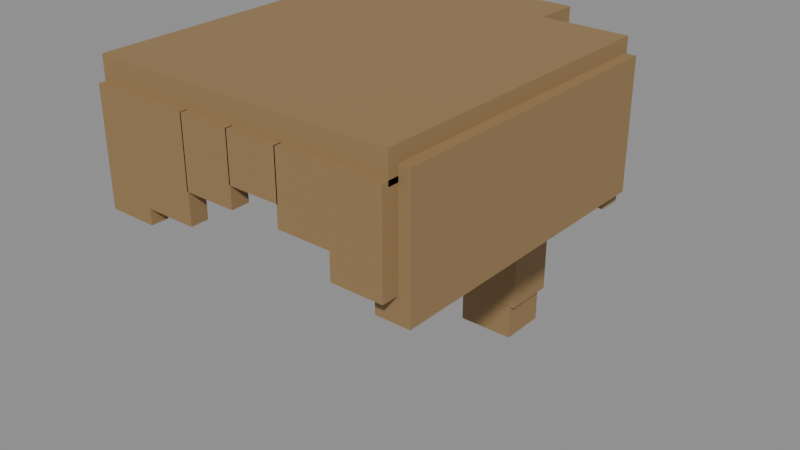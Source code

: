 # Source: hair_ponytail.blend  (saved by Blender 5.3.31; exported with 4.5.12 LTS)
import bpy
from mathutils import Matrix  # noqa: F401  (used for matrix-valued properties, if any)

bpy.ops.wm.read_factory_settings(use_empty=True)
scene = bpy.context.scene
scene.name = 'Scene'

# ---- materials (node trees are filled in below, after node groups)
mat_char_mat_hair = bpy.data.materials.new('char_mat_hair')
mat_char_mat_hair.diffuse_color = (0.3, 0.19, 0.082, 1.0)

# ---- material node trees
mat_char_mat_hair.use_nodes = True; mat_char_mat_hair.node_tree.nodes.clear()
_N = mat_char_mat_hair.node_tree.nodes; _L = mat_char_mat_hair.node_tree.links
n0 = _N.new('ShaderNodeBsdfPrincipled'); n0.name = 'Principled BSDF'; n0.location = (-200, 100)
n0.inputs[0].default_value = (0.3, 0.19, 0.082, 1.0)
n0.inputs[2].default_value = 0.8
n0.inputs[10].default_value = 0.005
n1 = _N.new('ShaderNodeOutputMaterial'); n1.name = 'Material Output'; n1.location = (200, 100)
_L.new(n0.outputs[0], n1.inputs[0])
n1.is_active_output = True

# ---- meshes
me_char_hair_voxel_geometry_001 = bpy.data.meshes.new('char_hair_voxel_geometry.001')
me_char_hair_voxel_geometry_001.from_pydata([(-0.293, -0.315, 0.3905), (-0.293, -0.315, 0.3905), (-0.293, -0.315, 0.3905), (0.293, -0.315, 0.3905), (0.293, -0.315, 0.3905), (0.293, -0.315, 0.3905), (0.293, 0.291, 0.3905), (0.293, 0.291, 0.3905), (0.293, 0.291, 0.3905), (-0.293, 0.291, 0.3905), (-0.293, 0.291, 0.3905), (-0.293, 0.291, 0.3905), (-0.293, -0.315, 0.4455), (-0.293, -0.315, 0.4455), (-0.293, -0.315, 0.4455), (0.293, -0.315, 0.4455), (0.293, -0.315, 0.4455), (0.293, -0.315, 0.4455), (0.293, 0.291, 0.4455), (0.293, 0.291, 0.4455), (0.293, 0.291, 0.4455), (-0.293, 0.291, 0.4455), (-0.293, 0.291, 0.4455), (-0.293, 0.291, 0.4455), (-0.293, 0.2585, 0.141), (-0.293, 0.2585, 0.141), (-0.293, 0.2585, 0.141), (0.293, 0.2585, 0.141), (0.293, 0.2585, 0.141), (0.293, 0.2585, 0.141), (0.293, 0.3035, 0.141), (0.293, 0.3035, 0.141), (0.293, 0.3035, 0.141), (-0.293, 0.3035, 0.141), (-0.293, 0.3035, 0.141), (-0.293, 0.3035, 0.141), (-0.293, 0.2585, 0.391), (-0.293, 0.2585, 0.391), (-0.293, 0.2585, 0.391), (0.293, 0.2585, 0.391), (0.293, 0.2585, 0.391), (0.293, 0.2585, 0.391), (0.293, 0.3035, 0.391), (0.293, 0.3035, 0.391), (0.293, 0.3035, 0.391), (-0.293, 0.3035, 0.391), (-0.293, 0.3035, 0.391), (-0.293, 0.3035, 0.391), (-0.314, -0.295, 0.1725), (-0.314, -0.295, 0.1725), (-0.314, -0.295, 0.1725), (-0.25, -0.295, 0.1725), (-0.25, -0.295, 0.1725), (-0.25, -0.295, 0.1725), (-0.25, 0.285, 0.1725), (-0.25, 0.285, 0.1725), (-0.25, 0.285, 0.1725), (-0.314, 0.285, 0.1725), (-0.314, 0.285, 0.1725), (-0.314, 0.285, 0.1725), (-0.314, -0.295, 0.4175), (-0.314, -0.295, 0.4175), (-0.314, -0.295, 0.4175), (-0.25, -0.295, 0.4175), (-0.25, -0.295, 0.4175), (-0.25, -0.295, 0.4175), (-0.25, 0.285, 0.4175), (-0.25, 0.285, 0.4175), (-0.25, 0.285, 0.4175), (-0.314, 0.285, 0.4175), (-0.314, 0.285, 0.4175), (-0.314, 0.285, 0.4175), (0.25, -0.295, 0.1725), (0.25, -0.295, 0.1725), (0.25, -0.295, 0.1725), (0.314, -0.295, 0.1725), (0.314, -0.295, 0.1725), (0.314, -0.295, 0.1725), (0.314, 0.285, 0.1725), (0.314, 0.285, 0.1725), (0.314, 0.285, 0.1725), (0.25, 0.285, 0.1725), (0.25, 0.285, 0.1725), (0.25, 0.285, 0.1725), (0.25, -0.295, 0.4175), (0.25, -0.295, 0.4175), (0.25, -0.295, 0.4175), (0.314, -0.295, 0.4175), (0.314, -0.295, 0.4175), (0.314, -0.295, 0.4175), (0.314, 0.285, 0.4175), (0.314, 0.285, 0.4175), (0.314, 0.285, 0.4175), (0.25, 0.285, 0.4175), (0.25, 0.285, 0.4175), (0.25, 0.285, 0.4175), (-0.293, -0.328, 0.18), (-0.293, -0.328, 0.18), (-0.293, -0.328, 0.18), (-0.197, -0.328, 0.18), (-0.197, -0.328, 0.18), (-0.197, -0.328, 0.18), (-0.197, -0.294, 0.18), (-0.197, -0.294, 0.18), (-0.197, -0.294, 0.18), (-0.293, -0.294, 0.18), (-0.293, -0.294, 0.18), (-0.293, -0.294, 0.18), (-0.293, -0.328, 0.4), (-0.293, -0.328, 0.4), (-0.293, -0.328, 0.4), (-0.197, -0.328, 0.4), (-0.197, -0.328, 0.4), (-0.197, -0.328, 0.4), (-0.197, -0.294, 0.4), (-0.197, -0.294, 0.4), (-0.197, -0.294, 0.4), (-0.293, -0.294, 0.4), (-0.293, -0.294, 0.4), (-0.293, -0.294, 0.4), (-0.197, -0.328, 0.21), (-0.197, -0.328, 0.21), (-0.197, -0.328, 0.21), (-0.097, -0.328, 0.21), (-0.097, -0.328, 0.21), (-0.097, -0.328, 0.21), (-0.097, -0.294, 0.21), (-0.097, -0.294, 0.21), (-0.097, -0.294, 0.21), (-0.197, -0.294, 0.21), (-0.197, -0.294, 0.21), (-0.197, -0.294, 0.21), (-0.197, -0.328, 0.4), (-0.197, -0.328, 0.4), (-0.197, -0.328, 0.4), (-0.097, -0.328, 0.4), (-0.097, -0.328, 0.4), (-0.097, -0.328, 0.4), (-0.097, -0.294, 0.4), (-0.097, -0.294, 0.4), (-0.097, -0.294, 0.4), (-0.197, -0.294, 0.4), (-0.197, -0.294, 0.4), (-0.197, -0.294, 0.4), (-0.099, -0.328, 0.27), (-0.099, -0.328, 0.27), (-0.099, -0.328, 0.27), (0.001, -0.328, 0.27), (0.001, -0.328, 0.27), (0.001, -0.328, 0.27), (0.001, -0.294, 0.27), (0.001, -0.294, 0.27), (0.001, -0.294, 0.27), (-0.099, -0.294, 0.27), (-0.099, -0.294, 0.27), (-0.099, -0.294, 0.27), (-0.099, -0.328, 0.4), (-0.099, -0.328, 0.4), (-0.099, -0.328, 0.4), (0.001, -0.328, 0.4), (0.001, -0.328, 0.4), (0.001, -0.328, 0.4), (0.001, -0.294, 0.4), (0.001, -0.294, 0.4), (0.001, -0.294, 0.4), (-0.099, -0.294, 0.4), (-0.099, -0.294, 0.4), (-0.099, -0.294, 0.4), (-0.001, -0.328, 0.31), (-0.001, -0.328, 0.31), (-0.001, -0.328, 0.31), (0.099, -0.328, 0.31), (0.099, -0.328, 0.31), (0.099, -0.328, 0.31), (0.099, -0.294, 0.31), (0.099, -0.294, 0.31), (0.099, -0.294, 0.31), (-0.001, -0.294, 0.31), (-0.001, -0.294, 0.31), (-0.001, -0.294, 0.31), (-0.001, -0.328, 0.4), (-0.001, -0.328, 0.4), (-0.001, -0.328, 0.4), (0.099, -0.328, 0.4), (0.099, -0.328, 0.4), (0.099, -0.328, 0.4), (0.099, -0.294, 0.4), (0.099, -0.294, 0.4), (0.099, -0.294, 0.4), (-0.001, -0.294, 0.4), (-0.001, -0.294, 0.4), (-0.001, -0.294, 0.4), (0.097, -0.328, 0.27), (0.097, -0.328, 0.27), (0.097, -0.328, 0.27), (0.197, -0.328, 0.27), (0.197, -0.328, 0.27), (0.197, -0.328, 0.27), (0.197, -0.294, 0.27), (0.197, -0.294, 0.27), (0.197, -0.294, 0.27), (0.097, -0.294, 0.27), (0.097, -0.294, 0.27), (0.097, -0.294, 0.27), (0.097, -0.328, 0.4), (0.097, -0.328, 0.4), (0.097, -0.328, 0.4), (0.197, -0.328, 0.4), (0.197, -0.328, 0.4), (0.197, -0.328, 0.4), (0.197, -0.294, 0.4), (0.197, -0.294, 0.4), (0.197, -0.294, 0.4), (0.097, -0.294, 0.4), (0.097, -0.294, 0.4), (0.097, -0.294, 0.4), (0.197, -0.328, 0.22), (0.197, -0.328, 0.22), (0.197, -0.328, 0.22), (0.293, -0.328, 0.22), (0.293, -0.328, 0.22), (0.293, -0.328, 0.22), (0.293, -0.294, 0.22), (0.293, -0.294, 0.22), (0.293, -0.294, 0.22), (0.197, -0.294, 0.22), (0.197, -0.294, 0.22), (0.197, -0.294, 0.22), (0.197, -0.328, 0.4), (0.197, -0.328, 0.4), (0.197, -0.328, 0.4), (0.293, -0.328, 0.4), (0.293, -0.328, 0.4), (0.293, -0.328, 0.4), (0.293, -0.294, 0.4), (0.293, -0.294, 0.4), (0.293, -0.294, 0.4), (0.197, -0.294, 0.4), (0.197, -0.294, 0.4), (0.197, -0.294, 0.4), (-0.1, 0.284, 0.18), (0.1, 0.284, 0.18), (0.1, 0.424, 0.18), (-0.1, 0.424, 0.18), (-0.1, 0.284, 0.43), (0.1, 0.284, 0.43), (0.1, 0.424, 0.43), (-0.1, 0.424, 0.43), (-0.07, 0.338, -0.185), (0.07, 0.338, -0.185), (0.07, 0.448, -0.185), (-0.07, 0.448, -0.185), (-0.07, 0.338, 0.145), (0.07, 0.338, 0.145), (0.07, 0.448, 0.145), (-0.07, 0.448, 0.145), (-0.06, 0.34, -0.26), (0.06, 0.34, -0.26), (0.06, 0.44, -0.26), (-0.06, 0.44, -0.26), (-0.06, 0.34, -0.17), (0.06, 0.34, -0.17), (0.06, 0.44, -0.17), (-0.06, 0.44, -0.17)], [], [(1, 10, 7), (1, 7, 4), (13, 16, 19), (13, 19, 22), (0, 3, 15), (0, 15, 12), (5, 8, 20), (5, 20, 17), (6, 9, 21), (6, 21, 18), (11, 2, 14), (11, 14, 23), (25, 34, 31), (25, 31, 28), (37, 40, 43), (37, 43, 46), (24, 27, 39), (24, 39, 36), (29, 32, 44), (29, 44, 41), (30, 33, 45), (30, 45, 42), (35, 26, 38), (35, 38, 47), (49, 58, 55), (49, 55, 52), (61, 64, 67), (61, 67, 70), (48, 51, 63), (48, 63, 60), (53, 56, 68), (53, 68, 65), (54, 57, 69), (54, 69, 66), (59, 50, 62), (59, 62, 71), (73, 82, 79), (73, 79, 76), (85, 88, 91), (85, 91, 94), (72, 75, 87), (72, 87, 84), (77, 80, 92), (77, 92, 89), (78, 81, 93), (78, 93, 90), (83, 74, 86), (83, 86, 95), (97, 106, 103), (97, 103, 100), (109, 112, 115), (109, 115, 118), (96, 99, 111), (96, 111, 108), (101, 104, 116), (101, 116, 113), (102, 105, 117), (102, 117, 114), (107, 98, 110), (107, 110, 119), (121, 130, 127), (121, 127, 124), (133, 136, 139), (133, 139, 142), (120, 123, 135), (120, 135, 132), (125, 128, 140), (125, 140, 137), (126, 129, 141), (126, 141, 138), (131, 122, 134), (131, 134, 143), (145, 154, 151), (145, 151, 148), (157, 160, 163), (157, 163, 166), (144, 147, 159), (144, 159, 156), (149, 152, 164), (149, 164, 161), (150, 153, 165), (150, 165, 162), (155, 146, 158), (155, 158, 167), (169, 178, 175), (169, 175, 172), (181, 184, 187), (181, 187, 190), (168, 171, 183), (168, 183, 180), (173, 176, 188), (173, 188, 185), (174, 177, 189), (174, 189, 186), (179, 170, 182), (179, 182, 191), (193, 202, 199), (193, 199, 196), (205, 208, 211), (205, 211, 214), (192, 195, 207), (192, 207, 204), (197, 200, 212), (197, 212, 209), (198, 201, 213), (198, 213, 210), (203, 194, 206), (203, 206, 215), (217, 226, 223), (217, 223, 220), (229, 232, 235), (229, 235, 238), (216, 219, 231), (216, 231, 228), (221, 224, 236), (221, 236, 233), (222, 225, 237), (222, 237, 234), (227, 218, 230), (227, 230, 239), (240, 243, 242, 241), (244, 245, 246, 247), (240, 241, 245, 244), (241, 242, 246, 245), (242, 243, 247, 246), (243, 240, 244, 247), (248, 251, 250, 249), (252, 253, 254, 255), (248, 249, 253, 252), (249, 250, 254, 253), (250, 251, 255, 254), (251, 248, 252, 255), (256, 259, 258, 257), (260, 261, 262, 263), (256, 257, 261, 260), (257, 258, 262, 261), (258, 259, 263, 262), (259, 256, 260, 263)])
me_char_hair_voxel_geometry_001.materials.append(mat_char_mat_hair)
me_char_hair_voxel_geometry_001.update()

# ---- objects
ob_hair_component_root = bpy.data.objects.new('hair_component_root', None)
ob_char_hair_visual = bpy.data.objects.new('char_hair_visual', me_char_hair_voxel_geometry_001)

# ---- transforms, parenting, visibility, modifiers, constraints
ob_hair_component_root.location = (0.0, 0.0, 0.0)
ob_char_hair_visual.parent = ob_hair_component_root
ob_char_hair_visual.location = (0.0, 0.0, 0.0)

# ---- collection membership
scene.collection.objects.link(ob_hair_component_root)
scene.collection.objects.link(ob_char_hair_visual)

# ---- scene / render settings (as saved in the file)
scene.frame_start = 1; scene.frame_end = 250; scene.frame_set(1)
scene.render.engine = 'BLENDER_EEVEE_NEXT'
scene.render.bake_bias = 0.0
scene.render.bake_samples = 0
scene.render.compositor_device = 'GPU'
scene.eevee.use_volume_custom_range = False
scene.eevee.fast_gi_thickness_near = 0.1
scene.eevee.fast_gi_thickness_far = 0.0
scene.eevee.ray_tracing_options.screen_trace_thickness = 0.1
bpy.context.view_layer.update()

# ---- added for rendering (the .blend has no active camera and no usable light): camera, sun + grey world if the file has none
cam_auto = bpy.data.cameras.new('AutoCamera')
cam_auto.lens = 50.0
cam_auto.sensor_width = 36.0
cam_auto.clip_end = 1000.0
ob_auto_camera = bpy.data.objects.new('AutoCamera', cam_auto)
scene.collection.objects.link(ob_auto_camera)
ob_auto_camera.location = (1.13101, -1.29721, 0.997554)
ob_auto_camera.rotation_euler = (1.09748, -7.21219e-08, 0.694738)
scene.camera = ob_auto_camera
light_auto_sun = bpy.data.lights.new('AutoSun', 'SUN')
light_auto_sun.energy = 3.0
light_auto_sun.angle = 0.0523599
ob_auto_sun = bpy.data.objects.new('AutoSun', light_auto_sun)
scene.collection.objects.link(ob_auto_sun)
ob_auto_sun.rotation_euler = (0.872665, 0.174533, 0.523599)
if scene.world is None:
    world_auto = bpy.data.worlds.new('AutoWorld')
    world_auto.color = (0.3, 0.3, 0.3)
    scene.world = world_auto
bpy.context.view_layer.update()

